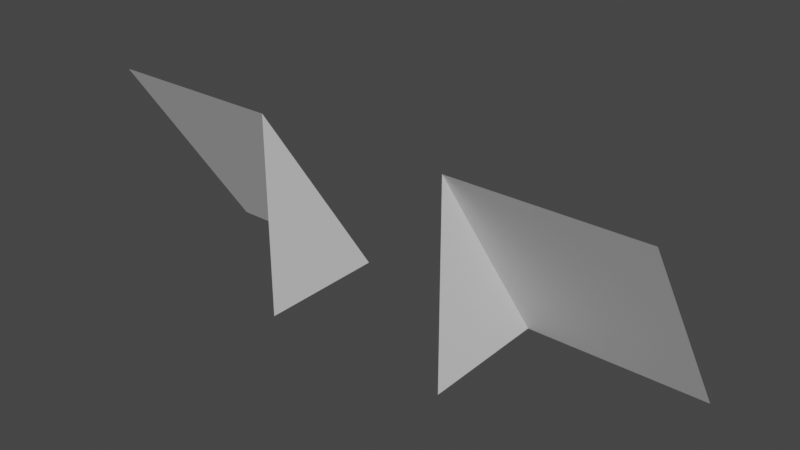 # Source: Pipe_Player_Blockers.blend  (saved by Blender 3.4.6; exported with 4.5.12 LTS)
import bpy
from mathutils import Matrix  # noqa: F401  (used for matrix-valued properties, if any)

bpy.ops.wm.read_factory_settings(use_empty=True)
scene = bpy.context.scene
scene.name = 'Scene'

# ---- collections
col_collection = bpy.data.collections.new('Collection'); scene.collection.children.link(col_collection)

# ---- world
world_world = bpy.data.worlds.new('World'); scene.world = world_world
world_world.use_nodes = True; world_world.node_tree.nodes.clear()
_N = world_world.node_tree.nodes; _L = world_world.node_tree.links
n0 = _N.new('ShaderNodeOutputWorld'); n0.name = 'World Output'; n0.location = (300, 300)
n1 = _N.new('ShaderNodeBackground'); n1.name = 'Background'; n1.location = (10, 300)
n1.inputs[0].default_value = (0.05088, 0.05088, 0.05088, 1.0)
_L.new(n1.outputs[0], n0.inputs[0])
n0.is_active_output = True
world_world.color = (0.05088, 0.05088, 0.05088)
world_world.use_sun_shadow = False
world_world.sun_shadow_jitter_overblur = 0.0

# ---- meshes
me_cube = bpy.data.meshes.new('Cube')
me_cube.from_pydata([(-4.285, -1.0, 2.124), (-4.285, 1.07, -1.0), (-1.5, -1.0, -1.0), (-1.5, -1.0, 2.124), (-1.5, 1.07, -1.0), (4.285, -1.0, 2.124), (4.285, 1.07, -1.0), (1.5, -1.0, -1.0), (1.5, -1.0, 2.124), (1.5, 1.07, -1.0)], [], [(2, 4, 3), (1, 0, 3, 4), (7, 8, 9), (6, 9, 8, 5)])
_uv = me_cube.uv_layers.new(name='UVMap')
_uv.uv.foreach_set('vector', [0.375, 0.75, 0.375, 0.5, 0.625, 0.75, 0.125, 0.5, 0.625, 1.0, 0.625, 0.75, 0.375, 0.5, 0.375, 0.75, 0.625, 0.75, 0.375, 0.5, 0.125, 0.5, 0.375, 0.5, 0.625, 0.75, 0.625, 1.0])
me_cube.update()

# ---- objects
ob_pipe_player_blockers = bpy.data.objects.new('Pipe Player Blockers', me_cube)

# ---- transforms, parenting, visibility, modifiers, constraints
ob_pipe_player_blockers.location = (0.0, 0.0, 0.0)

# ---- collection membership
col_collection.objects.link(ob_pipe_player_blockers)

# ---- scene / render settings (as saved in the file)
scene.frame_start = 0; scene.frame_end = 100; scene.frame_set(57)
scene.render.engine = 'BLENDER_EEVEE_NEXT'
scene.render.fps = 30
scene.cycles.use_denoising = False
scene.cycles.sampling_pattern = 'TABULATED_SOBOL'
scene.cycles.use_light_tree = False
scene.view_settings.view_transform = 'Filmic'
bpy.context.view_layer.update()

# ---- added for rendering (the .blend has no active camera and no usable light): camera, sun
cam_auto = bpy.data.cameras.new('AutoCamera')
cam_auto.lens = 50.0
cam_auto.sensor_width = 36.0
cam_auto.clip_end = 1000.0
ob_auto_camera = bpy.data.objects.new('AutoCamera', cam_auto)
scene.collection.objects.link(ob_auto_camera)
ob_auto_camera.location = (8.65487, -10.3509, 7.48605)
ob_auto_camera.rotation_euler = (1.09748, -7.21219e-08, 0.694738)
scene.camera = ob_auto_camera
light_auto_sun = bpy.data.lights.new('AutoSun', 'SUN')
light_auto_sun.energy = 3.0
light_auto_sun.angle = 0.0523599
ob_auto_sun = bpy.data.objects.new('AutoSun', light_auto_sun)
scene.collection.objects.link(ob_auto_sun)
ob_auto_sun.rotation_euler = (0.872665, 0.174533, 0.523599)
bpy.context.view_layer.update()
